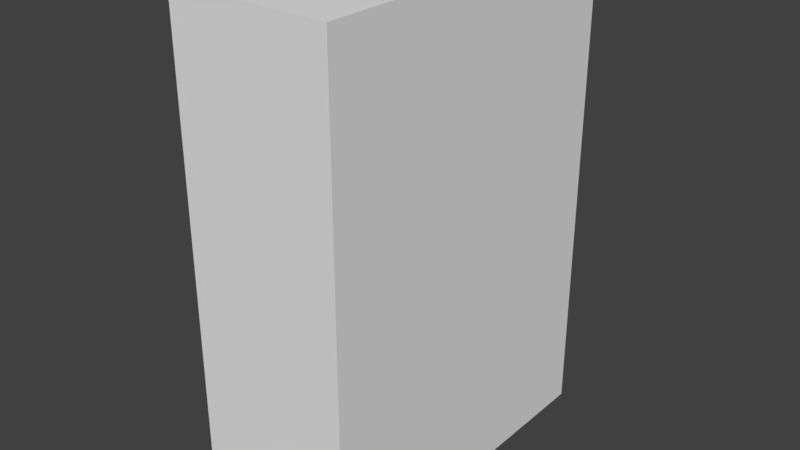 # Source: penne_box.blend  (saved by Blender 2.78.0; exported with 4.5.12 LTS)
import bpy
from mathutils import Matrix  # noqa: F401  (used for matrix-valued properties, if any)

bpy.ops.wm.read_factory_settings(use_empty=True)
scene = bpy.context.scene
scene.name = 'Scene'

# ---- collections
col_collection_1 = bpy.data.collections.new('Collection 1'); scene.collection.children.link(col_collection_1)

# ---- materials (node trees are filled in below, after node groups)
mat_material_001 = bpy.data.materials.new('Material.001')
mat_material_001.alpha_threshold = 0.0
mat_material_001.use_transparent_shadow = False
mat_material_001.roughness = 0.5

# ---- material node trees

# ---- world
world_world = bpy.data.worlds.new('World'); scene.world = world_world
world_world.color = (0.05088, 0.05088, 0.05088)
world_world.use_sun_shadow = False
world_world.sun_shadow_jitter_overblur = 0.0
world_world.cycles.sampling_method = 'MANUAL'

# ---- meshes
me_cube_001 = bpy.data.meshes.new('Cube.001')
me_cube_001.from_pydata([(-0.0305, -0.065, -0.092), (-0.0305, -0.065, 0.092), (-0.0305, 0.065, -0.092), (-0.0305, 0.065, 0.092), (0.0305, -0.065, -0.092), (0.0305, -0.065, 0.092), (0.0305, 0.065, -0.092), (0.0305, 0.065, 0.092)], [], [(0, 1, 3, 2), (2, 3, 7, 6), (6, 7, 5, 4), (4, 5, 1, 0), (2, 6, 4, 0), (7, 3, 1, 5)])
_uv = me_cube_001.uv_layers.new(name='UVMap')
_uv.uv.foreach_set('vector', [0.3769, 0.01617, 0.3769, 0.5557, 0.01309, 0.5557, 0.01309, 0.01617, 0.5506, 0.7352, 0.02153, 0.7352, 0.02153, 0.5695, 0.5506, 0.5695, 0.9952, 0.04182, 0.9952, 0.6053, 0.6011, 0.6053, 0.6011, 0.04182, 0.5522, 0.7343, 0.01969, 0.7343, 0.01969, 0.5687, 0.5522, 0.5687, 0.7891, 0.6804, 0.9016, 0.6804, 0.9016, 0.9257, 0.7891, 0.9257, 0.5848, 0.4171, 0.3922, 0.4171, 0.3922, 0.006724, 0.5848, 0.006724])
me_cube_001.materials.append(mat_material_001)
me_cube_001.use_remesh_preserve_volume = False
me_cube_001.use_remesh_preserve_attributes = False
me_cube_001.use_mirror_vertex_groups = False
me_cube_001.update()

# ---- objects
ob_cube = bpy.data.objects.new('Cube', me_cube_001)

# ---- transforms, parenting, visibility, modifiers, constraints
ob_cube.location = (0.0, 0.0, 0.0)
ob_cube.lineart.crease_threshold = 0.0

# ---- collection membership
col_collection_1.objects.link(ob_cube)

# ---- scene / render settings (as saved in the file)
scene.frame_start = 1; scene.frame_end = 250; scene.frame_set(0)
scene.render.engine = 'BLENDER_EEVEE_NEXT'
scene.render.resolution_percentage = 50
scene.render.dither_intensity = 0.0
scene.cycles.use_denoising = False
scene.cycles.samples = 128
scene.cycles.sampling_pattern = 'TABULATED_SOBOL'
scene.cycles.light_sampling_threshold = 0.0
scene.cycles.use_adaptive_sampling = False
scene.cycles.use_light_tree = False
scene.cycles.blur_glossy = 0.0
scene.cycles.sample_clamp_indirect = 0.0
scene.view_settings.view_transform = 'Standard'
bpy.context.view_layer.update()

# ---- added for rendering (the .blend has no active camera and no usable light): camera, sun
cam_auto = bpy.data.cameras.new('AutoCamera')
cam_auto.lens = 50.0
cam_auto.sensor_width = 36.0
cam_auto.clip_end = 1000.0
ob_auto_camera = bpy.data.objects.new('AutoCamera', cam_auto)
scene.collection.objects.link(ob_auto_camera)
ob_auto_camera.location = (0.215948, -0.259137, 0.172758)
ob_auto_camera.rotation_euler = (1.09748, -7.21219e-08, 0.694738)
scene.camera = ob_auto_camera
light_auto_sun = bpy.data.lights.new('AutoSun', 'SUN')
light_auto_sun.energy = 3.0
light_auto_sun.angle = 0.0523599
ob_auto_sun = bpy.data.objects.new('AutoSun', light_auto_sun)
scene.collection.objects.link(ob_auto_sun)
ob_auto_sun.rotation_euler = (0.872665, 0.174533, 0.523599)
bpy.context.view_layer.update()
